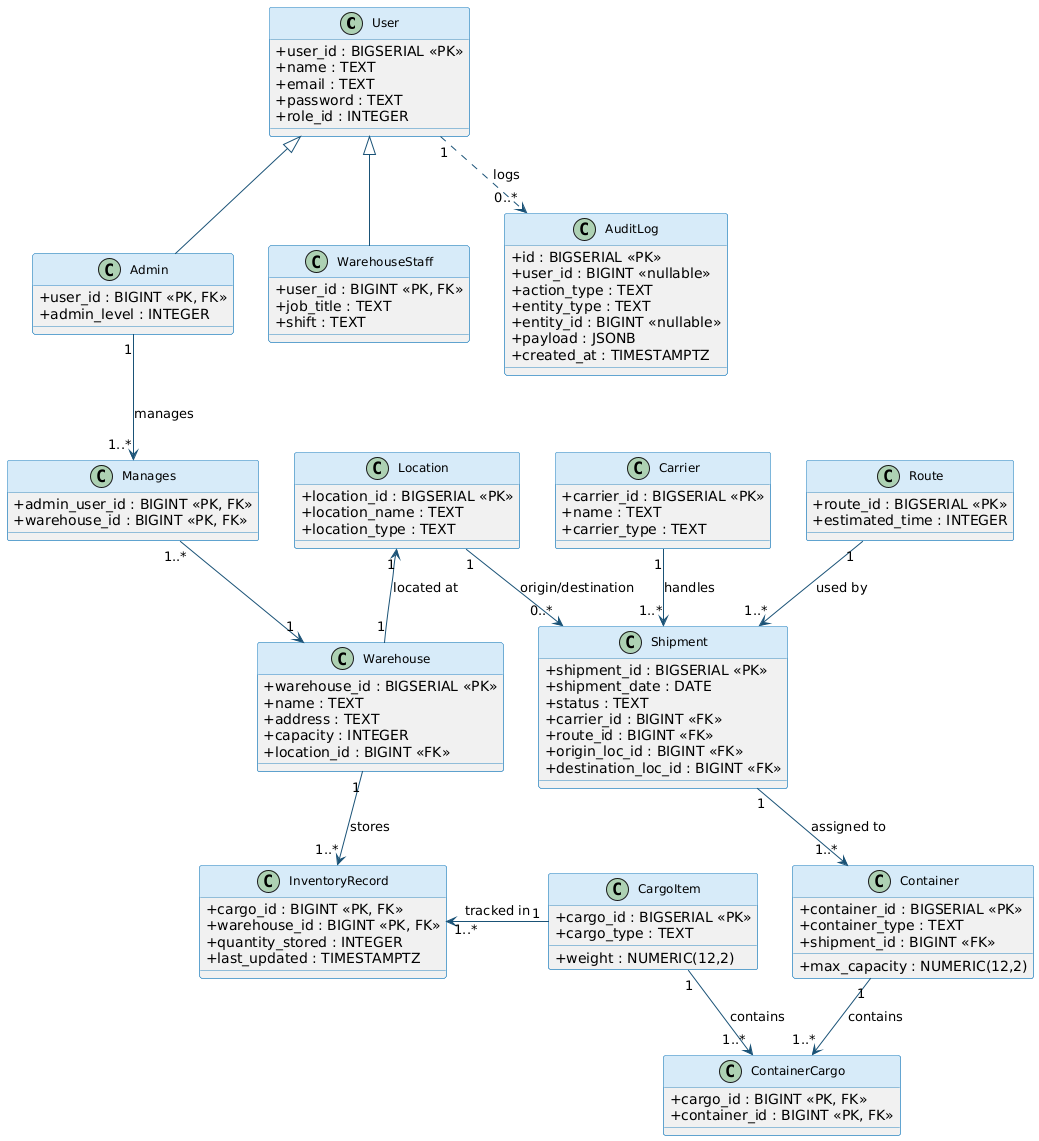

The diagram above was rendered by PlantUML. Its source (embedded in the PNG):
@startuml
skinparam classAttributeIconSize 0
skinparam classFontSize 12
skinparam classHeaderBackgroundColor #D6EAF8
skinparam classBorderColor #2E86C1
skinparam ArrowColor #1A5276
skinparam Shadowing false

top to bottom direction

' ── Row 1: Users ──
together {
  class User {
    + user_id : BIGSERIAL <<PK>>
    + name : TEXT
    + email : TEXT
    + password : TEXT
    + role_id : INTEGER
  }
  class Admin {
    + user_id : BIGINT <<PK, FK>>
    + admin_level : INTEGER
  }
  class WarehouseStaff {
    + user_id : BIGINT <<PK, FK>>
    + job_title : TEXT
    + shift : TEXT
  }
  class AuditLog {
    + id : BIGSERIAL <<PK>>
    + user_id : BIGINT <<nullable>>
    + action_type : TEXT
    + entity_type : TEXT
    + entity_id : BIGINT <<nullable>>
    + payload : JSONB
    + created_at : TIMESTAMPTZ
  }
}

User <|-- Admin
User <|-- WarehouseStaff
Admin -[hidden]right- WarehouseStaff
WarehouseStaff -[hidden]right- AuditLog
User "1" ..> "0..*" AuditLog : logs

' ── Row 2: Manages, Location, Carrier, Route ──
together {
  class Manages {
    + admin_user_id : BIGINT <<PK, FK>>
    + warehouse_id : BIGINT <<PK, FK>>
  }
  class Location {
    + location_id : BIGSERIAL <<PK>>
    + location_name : TEXT
    + location_type : TEXT
  }
  class Carrier {
    + carrier_id : BIGSERIAL <<PK>>
    + name : TEXT
    + carrier_type : TEXT
  }
  class Route {
    + route_id : BIGSERIAL <<PK>>
    + estimated_time : INTEGER
  }
}

Manages -[hidden]right- Location
Location -[hidden]right- Carrier
Carrier -[hidden]right- Route

Admin "1" -down-> "1..*" Manages : manages

' ── Row 3: Warehouse, Shipment ──
together {
  class Warehouse {
    + warehouse_id : BIGSERIAL <<PK>>
    + name : TEXT
    + address : TEXT
    + capacity : INTEGER
    + location_id : BIGINT <<FK>>
  }
  class Shipment {
    + shipment_id : BIGSERIAL <<PK>>
    + shipment_date : DATE
    + status : TEXT
    + carrier_id : BIGINT <<FK>>
    + route_id : BIGINT <<FK>>
    + origin_loc_id : BIGINT <<FK>>
    + destination_loc_id : BIGINT <<FK>>
  }
}

Warehouse -[hidden]right- Shipment

Manages  "1..*" -down-> "1" Warehouse
Warehouse "1" -down-> "1" Location : located at
Carrier  "1" -down-> "1..*" Shipment : handles
Route    "1" -down-> "1..*" Shipment : used by
Location "1" -down-> "0..*" Shipment : origin/destination

' ── Row 4: InventoryRecord, CargoItem, Container ──
together {
  class InventoryRecord {
    + cargo_id : BIGINT <<PK, FK>>
    + warehouse_id : BIGINT <<PK, FK>>
    + quantity_stored : INTEGER
    + last_updated : TIMESTAMPTZ
  }
  class CargoItem {
    + cargo_id : BIGSERIAL <<PK>>
    + cargo_type : TEXT
    + weight : NUMERIC(12,2)
  }
  class Container {
    + container_id : BIGSERIAL <<PK>>
    + container_type : TEXT
    + max_capacity : NUMERIC(12,2)
    + shipment_id : BIGINT <<FK>>
  }
}

InventoryRecord -[hidden]right- CargoItem
CargoItem -[hidden]right- Container

Warehouse "1" -down-> "1..*" InventoryRecord : stores
CargoItem "1" -down-> "1..*" InventoryRecord : tracked in
Shipment  "1" -down-> "1..*" Container : assigned to

' ── Row 5: ContainerCargo ──
class ContainerCargo {
  + cargo_id : BIGINT <<PK, FK>>
  + container_id : BIGINT <<PK, FK>>
}

CargoItem  "1" -down-> "1..*" ContainerCargo : contains
Container  "1" -down-> "1..*" ContainerCargo : contains
@enduml